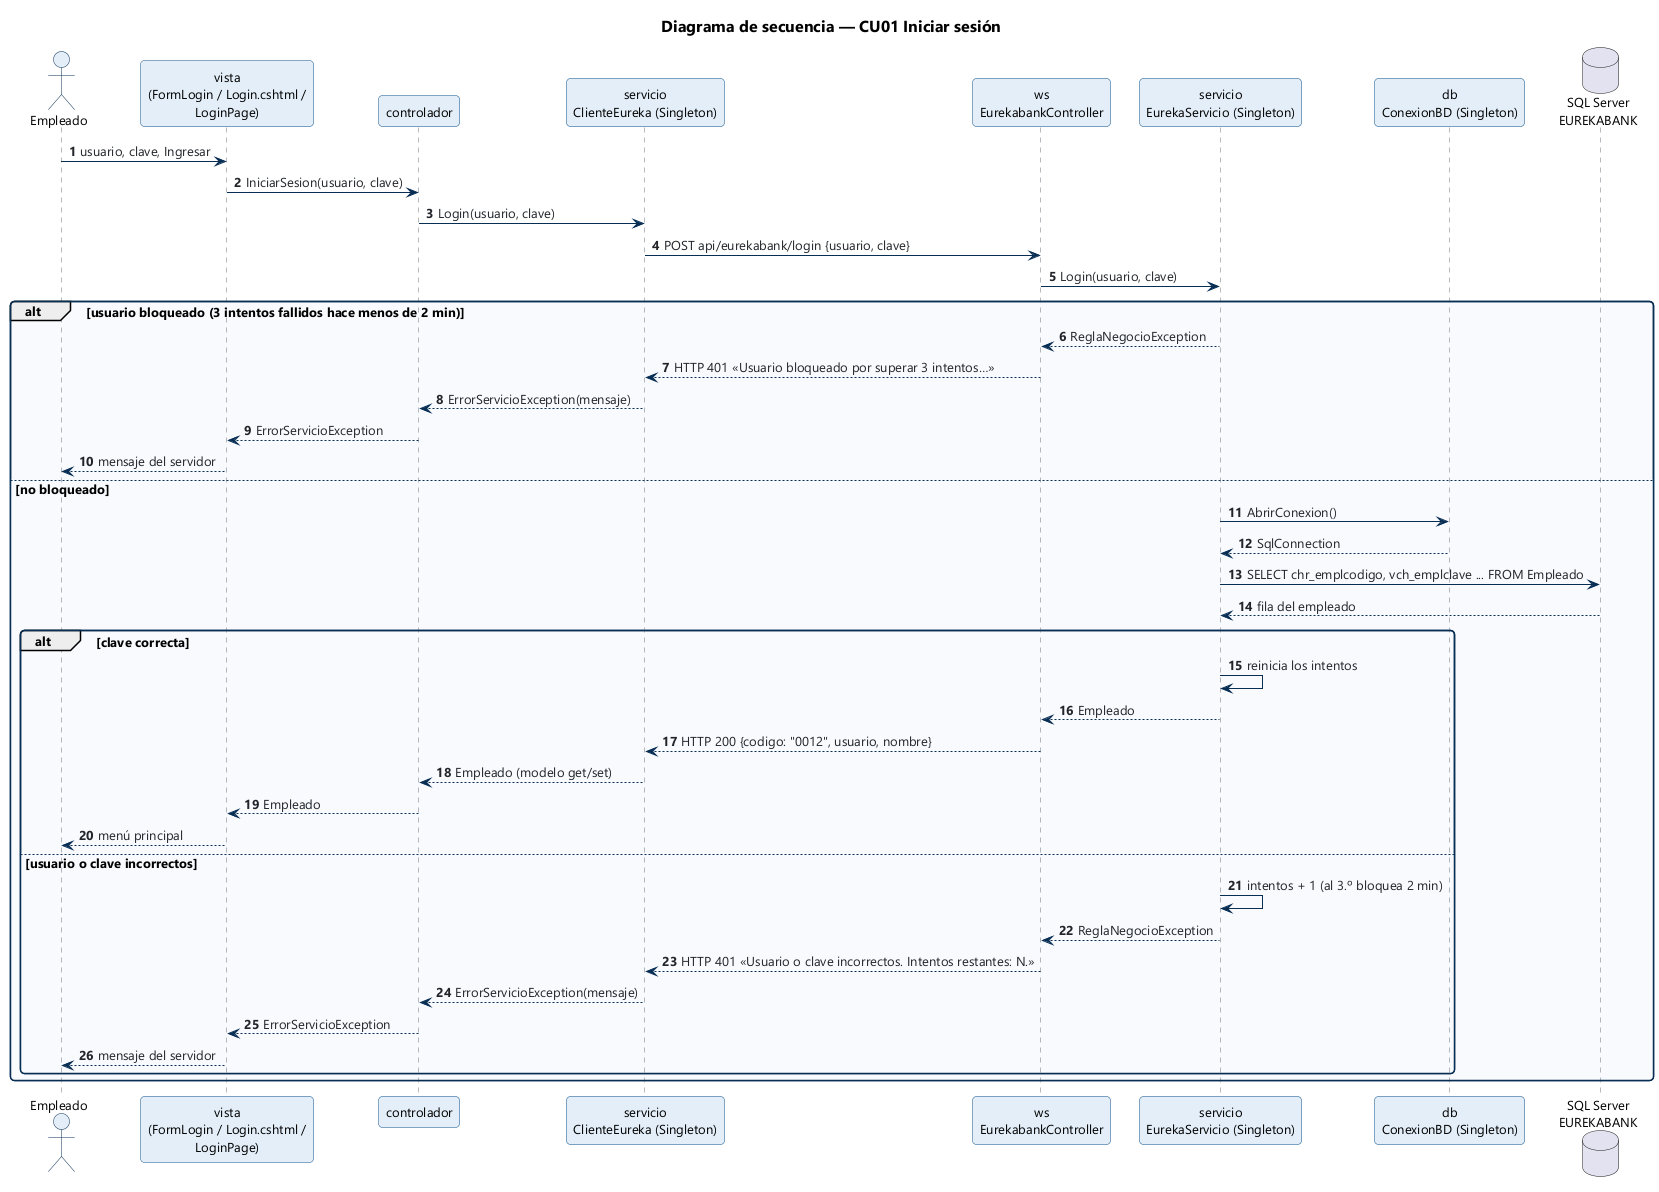

The diagram above was rendered by PlantUML. Its source (embedded in the PNG):
@startuml DS_Ingresar_Sistema
!include ../_estilo.iuml
title Diagrama de secuencia — CU01 Iniciar sesión
autonumber

actor Empleado
participant "vista\n(FormLogin / Login.cshtml /\nLoginPage)" as Vista
participant "controlador" as Ctrl
participant "servicio\nClienteEureka (Singleton)" as Proxy
participant "ws\nEurekabankController" as WS
participant "servicio\nEurekaServicio (Singleton)" as Neg
participant "db\nConexionBD (Singleton)" as BD
database "SQL Server\nEUREKABANK" as SQL

Empleado -> Vista : usuario, clave, Ingresar
Vista -> Ctrl : IniciarSesion(usuario, clave)
Ctrl -> Proxy : Login(usuario, clave)
Proxy -> WS : POST api/eurekabank/login {usuario, clave}
WS -> Neg : Login(usuario, clave)
alt usuario bloqueado (3 intentos fallidos hace menos de 2 min)
  Neg --> WS : ReglaNegocioException
  WS --> Proxy : HTTP 401 «Usuario bloqueado por superar 3 intentos…»
  Proxy --> Ctrl : ErrorServicioException(mensaje)
  Ctrl --> Vista : ErrorServicioException
  Vista --> Empleado : mensaje del servidor
else no bloqueado
  Neg -> BD : AbrirConexion()
  BD --> Neg : SqlConnection
  Neg -> SQL : SELECT chr_emplcodigo, vch_emplclave ... FROM Empleado
  SQL --> Neg : fila del empleado
  alt clave correcta
    Neg -> Neg : reinicia los intentos
    Neg --> WS : Empleado
    WS --> Proxy : HTTP 200 {codigo: "0012", usuario, nombre}
    Proxy --> Ctrl : Empleado (modelo get/set)
    Ctrl --> Vista : Empleado
    Vista --> Empleado : menú principal
  else usuario o clave incorrectos
    Neg -> Neg : intentos + 1 (al 3.º bloquea 2 min)
    Neg --> WS : ReglaNegocioException
    WS --> Proxy : HTTP 401 «Usuario o clave incorrectos. Intentos restantes: N.»
    Proxy --> Ctrl : ErrorServicioException(mensaje)
    Ctrl --> Vista : ErrorServicioException
    Vista --> Empleado : mensaje del servidor
  end
end
@enduml